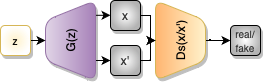

The diagram above was exported from draw.io. Its source (the exported page's mxGraphModel, read from the mxfile embedded in the PNG):
<mxGraphModel dx="574" dy="331" grid="1" gridSize="10" guides="1" tooltips="1" connect="1" arrows="1" fold="1" page="1" pageScale="1" pageWidth="827" pageHeight="1169" math="0" shadow="0">
  <root>
    <mxCell id="0" />
    <mxCell id="1" parent="0" />
    <mxCell id="pxeGhorIrQ_jDGrJn3D8-1" value="" style="edgeStyle=orthogonalEdgeStyle;rounded=0;orthogonalLoop=1;jettySize=auto;html=1;" edge="1" parent="1" source="pxeGhorIrQ_jDGrJn3D8-2" target="pxeGhorIrQ_jDGrJn3D8-3">
      <mxGeometry relative="1" as="geometry" />
    </mxCell>
    <mxCell id="pxeGhorIrQ_jDGrJn3D8-2" value="Ds(x/x')" style="shape=trapezoid;perimeter=trapezoidPerimeter;whiteSpace=wrap;html=1;fixedSize=1;rotation=-90;fillColor=#fff2cc;strokeColor=#d6b656;rounded=1;shadow=1;gradientColor=#FFB570;gradientDirection=south;flipV=1;" vertex="1" parent="1">
      <mxGeometry x="230" y="390" width="80" height="50" as="geometry" />
    </mxCell>
    <mxCell id="pxeGhorIrQ_jDGrJn3D8-3" value="&lt;font style=&quot;font-size: 10px;&quot;&gt;real/&lt;br&gt;fake&lt;br&gt;&lt;/font&gt;" style="rounded=1;whiteSpace=wrap;html=1;fillColor=default;fontColor=#333333;strokeColor=default;shadow=1;gradientColor=#B3B3B3;gradientDirection=radial;" vertex="1" parent="1">
      <mxGeometry x="320" y="400" width="30" height="30" as="geometry" />
    </mxCell>
    <mxCell id="pxeGhorIrQ_jDGrJn3D8-16" style="edgeStyle=orthogonalEdgeStyle;rounded=0;orthogonalLoop=1;jettySize=auto;html=1;exitX=0.815;exitY=1.004;exitDx=0;exitDy=0;entryX=0;entryY=0.5;entryDx=0;entryDy=0;exitPerimeter=0;" edge="1" parent="1" source="pxeGhorIrQ_jDGrJn3D8-5" target="pxeGhorIrQ_jDGrJn3D8-11">
      <mxGeometry relative="1" as="geometry" />
    </mxCell>
    <mxCell id="pxeGhorIrQ_jDGrJn3D8-17" style="edgeStyle=orthogonalEdgeStyle;rounded=0;orthogonalLoop=1;jettySize=auto;html=1;exitX=0.25;exitY=1;exitDx=0;exitDy=0;entryX=0;entryY=0.5;entryDx=0;entryDy=0;" edge="1" parent="1" source="pxeGhorIrQ_jDGrJn3D8-5" target="pxeGhorIrQ_jDGrJn3D8-8">
      <mxGeometry relative="1" as="geometry" />
    </mxCell>
    <mxCell id="pxeGhorIrQ_jDGrJn3D8-5" value="G(z)" style="shape=trapezoid;perimeter=trapezoidPerimeter;whiteSpace=wrap;html=1;fixedSize=1;rotation=-90;fillColor=#e1d5e7;strokeColor=#9673a6;shadow=1;rounded=1;gradientColor=#A680B8;" vertex="1" parent="1">
      <mxGeometry x="120" y="390" width="80" height="50" as="geometry" />
    </mxCell>
    <mxCell id="pxeGhorIrQ_jDGrJn3D8-15" style="edgeStyle=orthogonalEdgeStyle;rounded=0;orthogonalLoop=1;jettySize=auto;html=1;exitX=1;exitY=0.5;exitDx=0;exitDy=0;entryX=0.5;entryY=0;entryDx=0;entryDy=0;" edge="1" parent="1" source="pxeGhorIrQ_jDGrJn3D8-6" target="pxeGhorIrQ_jDGrJn3D8-5">
      <mxGeometry relative="1" as="geometry" />
    </mxCell>
    <mxCell id="pxeGhorIrQ_jDGrJn3D8-6" value="&lt;font style=&quot;font-size: 10px;&quot;&gt;z&lt;br&gt;&lt;/font&gt;" style="rounded=1;whiteSpace=wrap;html=1;fillColor=#fff2cc;strokeColor=#d6b656;shadow=1;gradientDirection=radial;gradientColor=#FFFFFF;" vertex="1" parent="1">
      <mxGeometry x="90" y="400" width="30" height="30" as="geometry" />
    </mxCell>
    <mxCell id="pxeGhorIrQ_jDGrJn3D8-14" style="edgeStyle=orthogonalEdgeStyle;rounded=0;orthogonalLoop=1;jettySize=auto;html=1;exitX=1;exitY=0.5;exitDx=0;exitDy=0;entryX=0.5;entryY=0;entryDx=0;entryDy=0;" edge="1" parent="1" source="pxeGhorIrQ_jDGrJn3D8-8" target="pxeGhorIrQ_jDGrJn3D8-2">
      <mxGeometry relative="1" as="geometry">
        <mxPoint x="240" y="430" as="targetPoint" />
        <Array as="points">
          <mxPoint x="240" y="435" />
          <mxPoint x="240" y="415" />
        </Array>
      </mxGeometry>
    </mxCell>
    <mxCell id="pxeGhorIrQ_jDGrJn3D8-8" value="x'" style="rounded=1;whiteSpace=wrap;html=1;fillColor=default;fontColor=#333333;strokeColor=default;shadow=1;gradientColor=#B3B3B3;gradientDirection=radial;" vertex="1" parent="1">
      <mxGeometry x="200" y="420" width="30" height="30" as="geometry" />
    </mxCell>
    <mxCell id="pxeGhorIrQ_jDGrJn3D8-13" style="edgeStyle=orthogonalEdgeStyle;rounded=0;orthogonalLoop=1;jettySize=auto;html=1;exitX=1;exitY=0.5;exitDx=0;exitDy=0;entryX=0.5;entryY=0;entryDx=0;entryDy=0;" edge="1" parent="1" source="pxeGhorIrQ_jDGrJn3D8-11" target="pxeGhorIrQ_jDGrJn3D8-2">
      <mxGeometry relative="1" as="geometry">
        <Array as="points">
          <mxPoint x="240" y="390" />
          <mxPoint x="240" y="415" />
        </Array>
      </mxGeometry>
    </mxCell>
    <mxCell id="pxeGhorIrQ_jDGrJn3D8-11" value="x" style="rounded=1;whiteSpace=wrap;html=1;fillColor=default;fontColor=#333333;strokeColor=default;shadow=1;gradientColor=#B3B3B3;gradientDirection=radial;" vertex="1" parent="1">
      <mxGeometry x="200" y="375" width="30" height="30" as="geometry" />
    </mxCell>
  </root>
</mxGraphModel>